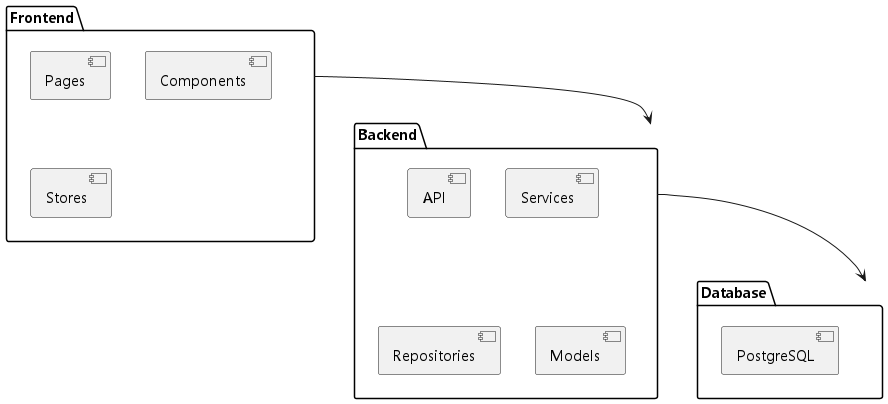

The diagram above was rendered by PlantUML. Its source (embedded in the PNG):
@startuml
!include _skin.iuml
package Frontend {
  [Pages]
  [Components]
  [Stores]
}
package Backend {
  [API]
  [Services]
  [Repositories]
  [Models]
}
package Database {
  [PostgreSQL]
}
Frontend --> Backend
Backend --> Database
@enduml